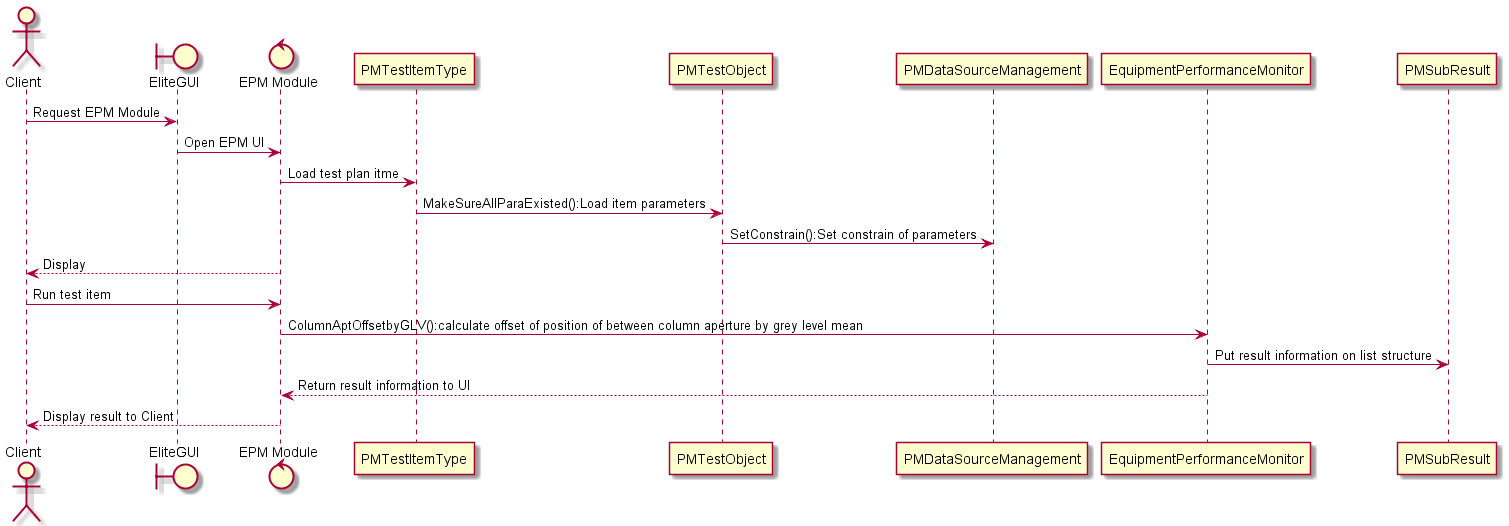

The diagram above was rendered by PlantUML. Its source (embedded in the PNG):
@startuml
    actor "Client" as c
    boundary "EliteGUI" as e
    c ->e:Request EPM Module
    control "EPM Module" as pm
    e -> pm:Open EPM UI
    pm -> PMTestItemType:Load test plan itme
    PMTestItemType -> PMTestObject :MakeSureAllParaExisted():Load item parameters
    PMTestObject -> PMDataSourceManagement:SetConstrain():Set constrain of parameters
    c <-- pm:Display 
    c -> pm:Run test item
    pm -> EquipmentPerformanceMonitor : ColumnAptOffsetbyGLV():calculate offset of position of between column aperture by grey level mean
    EquipmentPerformanceMonitor -> PMSubResult:Put result information on list structure
    pm <-- EquipmentPerformanceMonitor:Return result information to UI
    c <-- pm:Display result to Client
    @enduml